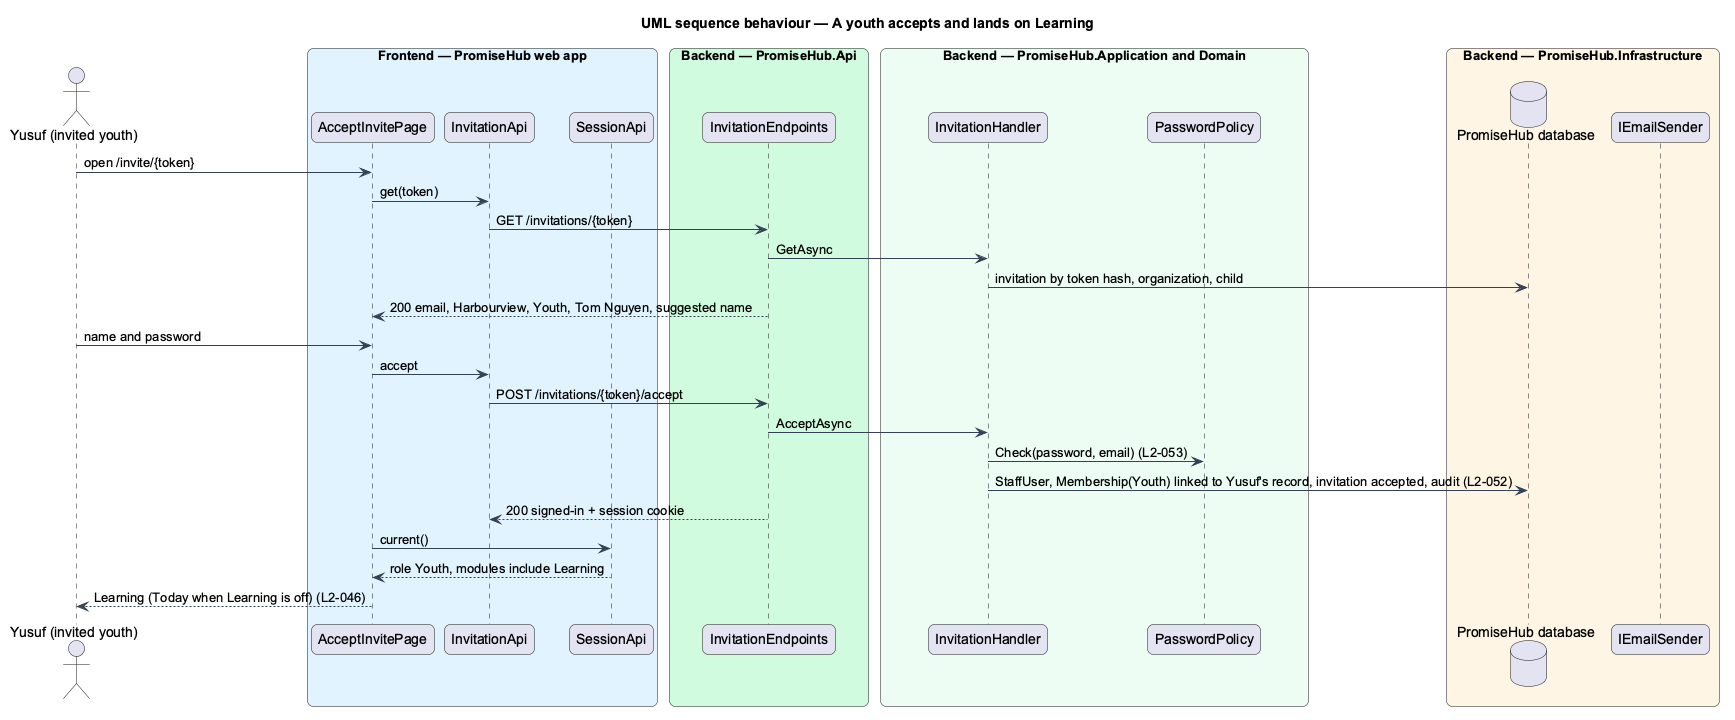

The diagram above was rendered by PlantUML. Its source (embedded in the PNG):
@startuml
title UML sequence behaviour — A youth accepts and lands on Learning
skinparam backgroundColor #FFFFFF
skinparam shadowing false
skinparam roundcorner 12
skinparam defaultFontName Arial
skinparam ArrowColor #344054
actor "Yusuf (invited youth)" as actor
box "Frontend — PromiseHub web app" #E0F2FE
  participant "AcceptInvitePage" as page
  participant "InvitationApi" as iapi
  participant "SessionApi" as sess
end box
box "Backend — PromiseHub.Api" #D1FADF
  participant "InvitationEndpoints" as ep
end box
box "Backend — PromiseHub.Application and Domain" #ECFDF3
  participant "InvitationHandler" as h
  participant "PasswordPolicy" as pp
end box
box "Backend — PromiseHub.Infrastructure" #FFF4E5
  database "PromiseHub database" as db
  participant "IEmailSender" as mail
end box
actor -> page : open /invite/{token}
page -> iapi : get(token)
iapi -> ep : GET /invitations/{token}
ep -> h : GetAsync
h -> db : invitation by token hash, organization, child
ep --> page : 200 email, Harbourview, Youth, Tom Nguyen, suggested name
actor -> page : name and password
page -> iapi : accept
iapi -> ep : POST /invitations/{token}/accept
ep -> h : AcceptAsync
h -> pp : Check(password, email) (L2-053)
h -> db : StaffUser, Membership(Youth) linked to Yusuf's record, invitation accepted, audit (L2-052)
ep --> iapi : 200 signed-in + session cookie
page -> sess : current()
sess --> page : role Youth, modules include Learning
page --> actor : Learning (Today when Learning is off) (L2-046)
@enduml